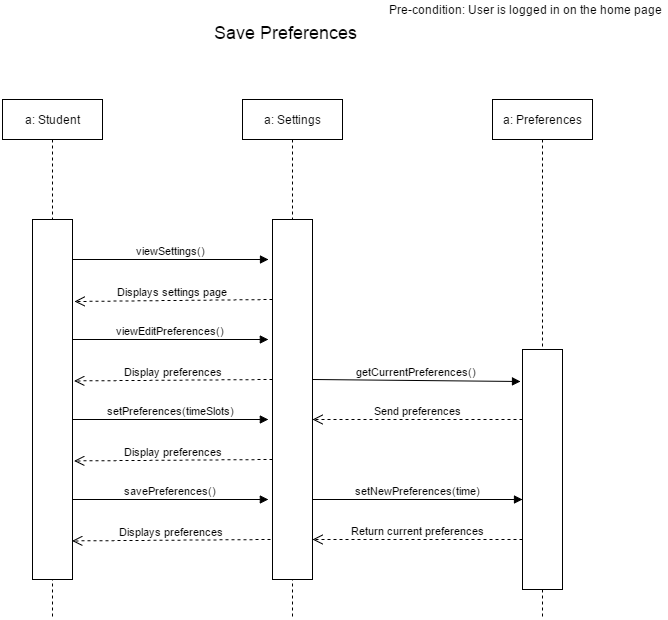

The diagram above was exported from draw.io. Its source (the exported page's mxGraphModel, read from the mxfile embedded in the PNG):
<mxGraphModel dx="1760" dy="848" grid="1" gridSize="10" guides="1" tooltips="1" connect="1" arrows="1" fold="1" page="1" pageScale="1" pageWidth="826" pageHeight="1169" background="#ffffff" math="0">
  <root>
    <mxCell id="0" />
    <mxCell id="1" parent="0" />
    <mxCell id="2" value="a: Student" style="shape=umlLifeline;perimeter=lifelinePerimeter;whiteSpace=wrap;html=1;container=1;collapsible=0;recursiveResize=0;outlineConnect=0;" vertex="1" parent="1">
      <mxGeometry x="118" y="120" width="100" height="520" as="geometry" />
    </mxCell>
    <mxCell id="3" value="" style="html=1;points=[];perimeter=orthogonalPerimeter;" vertex="1" parent="1">
      <mxGeometry x="148" y="240" width="40" height="360" as="geometry" />
    </mxCell>
    <mxCell id="4" value="a: Settings" style="shape=umlLifeline;perimeter=lifelinePerimeter;whiteSpace=wrap;html=1;container=1;collapsible=0;recursiveResize=0;outlineConnect=0;" vertex="1" parent="1">
      <mxGeometry x="358" y="120" width="100" height="520" as="geometry" />
    </mxCell>
    <mxCell id="5" value="" style="html=1;points=[];perimeter=orthogonalPerimeter;" vertex="1" parent="4">
      <mxGeometry x="30" y="120" width="40" height="360" as="geometry" />
    </mxCell>
    <mxCell id="6" value="" style="html=1;points=[];perimeter=orthogonalPerimeter;" vertex="1" parent="1">
      <mxGeometry x="388" y="240" width="40" height="360" as="geometry" />
    </mxCell>
    <mxCell id="7" value="a: Preferences" style="shape=umlLifeline;perimeter=lifelinePerimeter;whiteSpace=wrap;html=1;container=1;collapsible=0;recursiveResize=0;outlineConnect=0;" vertex="1" parent="1">
      <mxGeometry x="608" y="120" width="100" height="520" as="geometry" />
    </mxCell>
    <mxCell id="8" value="" style="html=1;points=[];perimeter=orthogonalPerimeter;" vertex="1" parent="7">
      <mxGeometry x="30" y="250" width="40" height="240" as="geometry" />
    </mxCell>
    <mxCell id="9" value="" style="html=1;points=[];perimeter=orthogonalPerimeter;" vertex="1" parent="1">
      <mxGeometry x="638" y="370" width="40" height="240" as="geometry" />
    </mxCell>
    <mxCell id="10" value="viewSettings()" style="html=1;verticalAlign=bottom;endArrow=block;entryX=-0.104;entryY=0.111;entryPerimeter=0;exitX=1.004;exitY=0.111;exitPerimeter=0;" edge="1" source="3" target="6" parent="1">
      <mxGeometry x="188" y="280" width="80" as="geometry">
        <mxPoint x="178" y="280" as="sourcePoint" />
        <mxPoint x="288" y="280" as="targetPoint" />
      </mxGeometry>
    </mxCell>
    <mxCell id="11" value="viewEditPreferences()" style="html=1;verticalAlign=bottom;endArrow=block;entryX=-0.104;entryY=0.111;entryPerimeter=0;exitX=1.004;exitY=0.111;exitPerimeter=0;" edge="1" parent="1">
      <mxGeometry x="188.1428571428571" y="360" width="80" as="geometry">
        <mxPoint x="188.1428571428571" y="360" as="sourcePoint" />
        <mxPoint x="383.8571428571431" y="360" as="targetPoint" />
      </mxGeometry>
    </mxCell>
    <mxCell id="12" value="setPreferences(timeSlots)" style="html=1;verticalAlign=bottom;endArrow=block;entryX=-0.104;entryY=0.111;entryPerimeter=0;exitX=1.004;exitY=0.111;exitPerimeter=0;" edge="1" parent="1">
      <mxGeometry x="188.1428571428571" y="440" width="80" as="geometry">
        <mxPoint x="188.1428571428571" y="440" as="sourcePoint" />
        <mxPoint x="383.8571428571431" y="440" as="targetPoint" />
      </mxGeometry>
    </mxCell>
    <mxCell id="13" value="savePreferences()" style="html=1;verticalAlign=bottom;endArrow=block;entryX=-0.104;entryY=0.111;entryPerimeter=0;exitX=1.004;exitY=0.111;exitPerimeter=0;" edge="1" parent="1">
      <mxGeometry x="188.1428571428571" y="520" width="80" as="geometry">
        <mxPoint x="188.1428571428571" y="520" as="sourcePoint" />
        <mxPoint x="383.8571428571431" y="520" as="targetPoint" />
      </mxGeometry>
    </mxCell>
    <mxCell id="14" value="Displays settings page" style="html=1;verticalAlign=bottom;endArrow=open;dashed=1;endSize=8;entryX=1.039;entryY=0.226;entryPerimeter=0;" edge="1" target="3" parent="1">
      <mxGeometry x="190" y="320" as="geometry">
        <mxPoint x="388" y="320" as="sourcePoint" />
        <mxPoint x="308" y="320" as="targetPoint" />
      </mxGeometry>
    </mxCell>
    <mxCell id="15" value="Display preferences" style="html=1;verticalAlign=bottom;endArrow=open;dashed=1;endSize=8;entryX=1.039;entryY=0.226;entryPerimeter=0;" edge="1" parent="1">
      <mxGeometry x="189.57142857142867" y="480" as="geometry">
        <mxPoint x="388" y="480" as="sourcePoint" />
        <mxPoint x="189.57142857142867" y="481.42857142857156" as="targetPoint" />
      </mxGeometry>
    </mxCell>
    <mxCell id="16" value="Display preferences" style="html=1;verticalAlign=bottom;endArrow=open;dashed=1;endSize=8;entryX=1.039;entryY=0.226;entryPerimeter=0;" edge="1" parent="1">
      <mxGeometry x="189.57142857142867" y="400" as="geometry">
        <mxPoint x="388" y="400" as="sourcePoint" />
        <mxPoint x="189.57142857142867" y="401.42857142857156" as="targetPoint" />
      </mxGeometry>
    </mxCell>
    <mxCell id="17" value="Displays preferences" style="html=1;verticalAlign=bottom;endArrow=open;dashed=1;endSize=8;entryX=1.039;entryY=0.226;entryPerimeter=0;" edge="1" parent="1">
      <mxGeometry x="187.57142857142867" y="560" as="geometry">
        <mxPoint x="386" y="560" as="sourcePoint" />
        <mxPoint x="187.57142857142867" y="561.4285714285716" as="targetPoint" />
      </mxGeometry>
    </mxCell>
    <mxCell id="18" value="setNewPreferences(time)" style="html=1;verticalAlign=bottom;endArrow=block;exitX=1.004;exitY=0.111;exitPerimeter=0;" edge="1" parent="1">
      <mxGeometry x="428.1428571428571" y="520" width="80" as="geometry">
        <mxPoint x="428.1428571428569" y="520" as="sourcePoint" />
        <mxPoint x="638" y="520" as="targetPoint" />
      </mxGeometry>
    </mxCell>
    <mxCell id="19" value="getCurrentPreferences()" style="html=1;verticalAlign=bottom;endArrow=block;exitX=1.004;exitY=0.111;exitPerimeter=0;entryX=-0.032;entryY=0.131;entryPerimeter=0;" edge="1" target="9" parent="1">
      <mxGeometry x="428.1428571428571" y="400" width="80" as="geometry">
        <mxPoint x="428.1428571428569" y="400" as="sourcePoint" />
        <mxPoint x="628" y="400" as="targetPoint" />
      </mxGeometry>
    </mxCell>
    <mxCell id="20" value="Send preferences" style="html=1;verticalAlign=bottom;endArrow=open;dashed=1;endSize=8;" edge="1" target="6" parent="1">
      <mxGeometry x="439.57142857142867" y="440" as="geometry">
        <mxPoint x="638" y="440" as="sourcePoint" />
        <mxPoint x="438" y="441" as="targetPoint" />
      </mxGeometry>
    </mxCell>
    <mxCell id="21" value="Return current preferences" style="html=1;verticalAlign=bottom;endArrow=open;dashed=1;endSize=8;" edge="1" parent="1">
      <mxGeometry x="439.57142857142867" y="560" as="geometry">
        <mxPoint x="638" y="560" as="sourcePoint" />
        <mxPoint x="428" y="560" as="targetPoint" />
      </mxGeometry>
    </mxCell>
    <mxCell id="22" value="&lt;font style=&quot;font-size: 18px&quot;&gt;Save Preferences&lt;/font&gt;" style="text;html=1;resizable=0;points=[];autosize=1;align=left;verticalAlign=top;spacingTop=-4;" vertex="1" parent="1">
      <mxGeometry x="328" y="43" width="160" height="20" as="geometry" />
    </mxCell>
    <mxCell id="23" value="Pre-condition: User is logged in on the home page" style="text;html=1;resizable=0;points=[];autosize=1;align=left;verticalAlign=top;spacingTop=-4;" vertex="1" parent="1">
      <mxGeometry x="503" y="23" width="280" height="20" as="geometry" />
    </mxCell>
  </root>
</mxGraphModel>